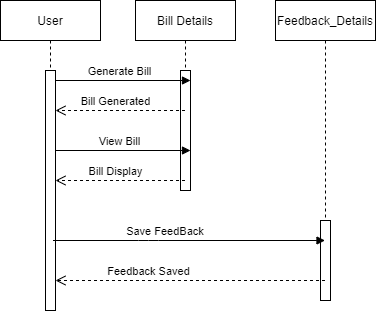

The diagram above was exported from draw.io. Its source (the exported page's mxGraphModel, read from the mxfile embedded in the PNG):
<mxGraphModel dx="868" dy="393" grid="1" gridSize="10" guides="1" tooltips="1" connect="1" arrows="1" fold="1" page="1" pageScale="1" pageWidth="850" pageHeight="1100" math="0" shadow="0">
  <root>
    <mxCell id="0" />
    <mxCell id="1" parent="0" />
    <mxCell id="gQwiKpVd9O7cidx_7MG0-28" value="User" style="shape=umlLifeline;perimeter=lifelinePerimeter;container=1;collapsible=0;recursiveResize=0;rounded=0;shadow=0;strokeWidth=1;" vertex="1" parent="1">
      <mxGeometry x="65" y="90" width="100" height="310" as="geometry" />
    </mxCell>
    <mxCell id="gQwiKpVd9O7cidx_7MG0-29" value="" style="points=[];perimeter=orthogonalPerimeter;rounded=0;shadow=0;strokeWidth=1;" vertex="1" parent="gQwiKpVd9O7cidx_7MG0-28">
      <mxGeometry x="45" y="70" width="10" height="240" as="geometry" />
    </mxCell>
    <mxCell id="gQwiKpVd9O7cidx_7MG0-35" value="Bill Details" style="shape=umlLifeline;perimeter=lifelinePerimeter;container=1;collapsible=0;recursiveResize=0;rounded=0;shadow=0;strokeWidth=1;" vertex="1" parent="1">
      <mxGeometry x="200" y="90" width="100" height="190" as="geometry" />
    </mxCell>
    <mxCell id="gQwiKpVd9O7cidx_7MG0-36" value="" style="points=[];perimeter=orthogonalPerimeter;rounded=0;shadow=0;strokeWidth=1;" vertex="1" parent="gQwiKpVd9O7cidx_7MG0-35">
      <mxGeometry x="45" y="70" width="10" height="120" as="geometry" />
    </mxCell>
    <mxCell id="gQwiKpVd9O7cidx_7MG0-37" value="Generate Bill " style="verticalAlign=bottom;endArrow=block;shadow=0;strokeWidth=1;" edge="1" parent="gQwiKpVd9O7cidx_7MG0-35">
      <mxGeometry x="-0.0296" relative="1" as="geometry">
        <mxPoint x="-80" y="80" as="sourcePoint" />
        <mxPoint x="55" y="80" as="targetPoint" />
        <Array as="points">
          <mxPoint x="15.5" y="80" />
        </Array>
        <mxPoint as="offset" />
      </mxGeometry>
    </mxCell>
    <mxCell id="gQwiKpVd9O7cidx_7MG0-38" value="Bill Generated" style="verticalAlign=bottom;endArrow=open;dashed=1;endSize=8;shadow=0;strokeWidth=1;" edge="1" parent="1" source="gQwiKpVd9O7cidx_7MG0-35">
      <mxGeometry x="0.0734" relative="1" as="geometry">
        <mxPoint x="120" y="200" as="targetPoint" />
        <mxPoint x="230" y="200" as="sourcePoint" />
        <mxPoint x="1" as="offset" />
      </mxGeometry>
    </mxCell>
    <mxCell id="gQwiKpVd9O7cidx_7MG0-42" value="Feedback_Details" style="shape=umlLifeline;perimeter=lifelinePerimeter;container=1;collapsible=0;recursiveResize=0;rounded=0;shadow=0;strokeWidth=1;" vertex="1" parent="1">
      <mxGeometry x="340" y="90" width="100" height="300" as="geometry" />
    </mxCell>
    <mxCell id="gQwiKpVd9O7cidx_7MG0-43" value="" style="points=[];perimeter=orthogonalPerimeter;rounded=0;shadow=0;strokeWidth=1;" vertex="1" parent="gQwiKpVd9O7cidx_7MG0-42">
      <mxGeometry x="45" y="220" width="10" height="80" as="geometry" />
    </mxCell>
    <mxCell id="gQwiKpVd9O7cidx_7MG0-44" value="Save FeedBack " style="verticalAlign=bottom;endArrow=block;shadow=0;strokeWidth=1;" edge="1" parent="1" target="gQwiKpVd9O7cidx_7MG0-42">
      <mxGeometry x="-0.16" relative="1" as="geometry">
        <mxPoint x="117.5" y="330" as="sourcePoint" />
        <mxPoint x="362.5" y="330" as="targetPoint" />
        <Array as="points">
          <mxPoint x="213" y="330" />
        </Array>
        <mxPoint as="offset" />
      </mxGeometry>
    </mxCell>
    <mxCell id="gQwiKpVd9O7cidx_7MG0-45" value="Feedback Saved" style="verticalAlign=bottom;endArrow=open;dashed=1;endSize=8;shadow=0;strokeWidth=1;" edge="1" parent="1" source="gQwiKpVd9O7cidx_7MG0-42">
      <mxGeometry x="0.3077" relative="1" as="geometry">
        <mxPoint x="120" y="370" as="targetPoint" />
        <mxPoint x="350" y="370" as="sourcePoint" />
        <mxPoint as="offset" />
      </mxGeometry>
    </mxCell>
    <mxCell id="gQwiKpVd9O7cidx_7MG0-55" value="View Bill " style="verticalAlign=bottom;endArrow=block;shadow=0;strokeWidth=1;" edge="1" parent="1">
      <mxGeometry x="-0.0296" relative="1" as="geometry">
        <mxPoint x="120" y="240" as="sourcePoint" />
        <mxPoint x="255" y="240" as="targetPoint" />
        <Array as="points">
          <mxPoint x="215.5" y="240" />
        </Array>
        <mxPoint as="offset" />
      </mxGeometry>
    </mxCell>
    <mxCell id="gQwiKpVd9O7cidx_7MG0-56" value="Bill Display" style="verticalAlign=bottom;endArrow=open;dashed=1;endSize=8;shadow=0;strokeWidth=1;" edge="1" parent="1">
      <mxGeometry x="0.0734" relative="1" as="geometry">
        <mxPoint x="120" y="270" as="targetPoint" />
        <mxPoint x="249.5" y="270" as="sourcePoint" />
        <mxPoint x="1" as="offset" />
      </mxGeometry>
    </mxCell>
  </root>
</mxGraphModel>